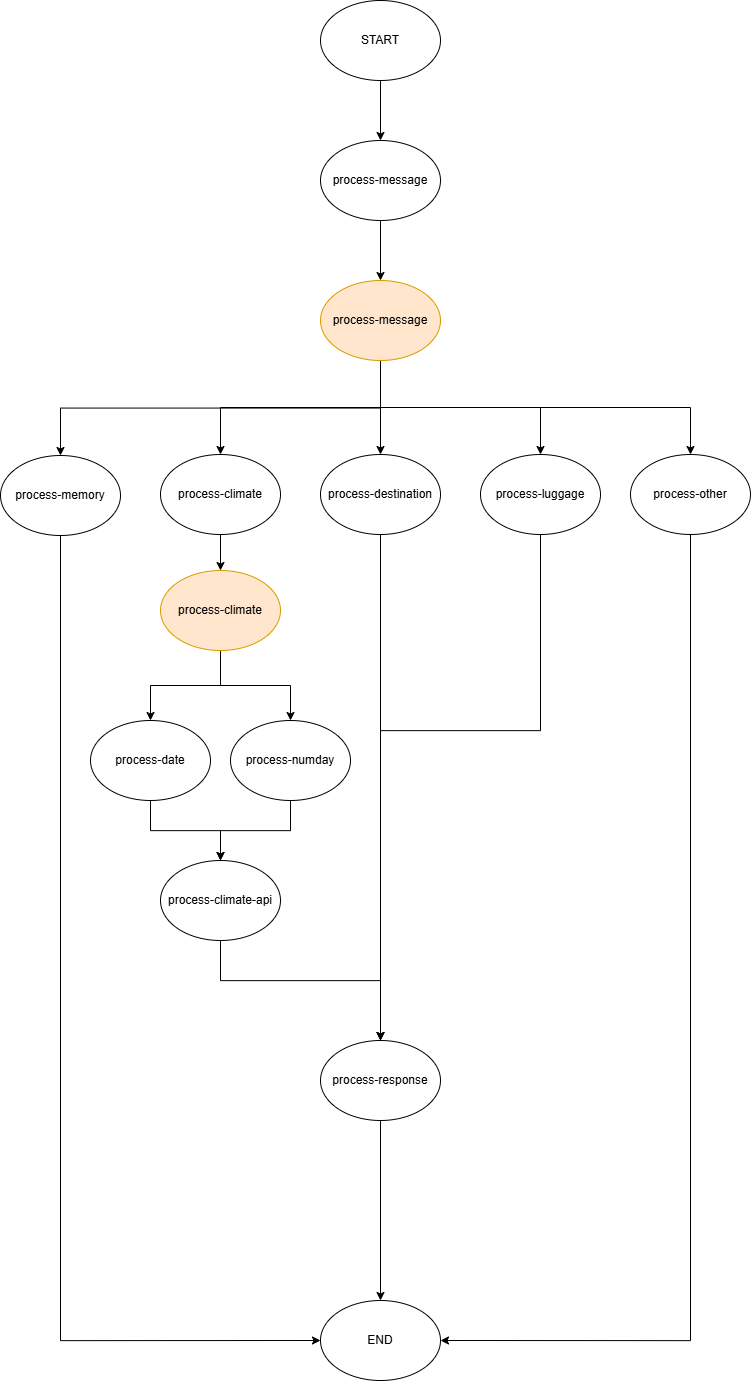

The diagram above was exported from draw.io. Its source (the exported page's mxGraphModel, read from the mxfile embedded in the PNG):
<mxGraphModel dx="2514" dy="1337" grid="1" gridSize="10" guides="1" tooltips="1" connect="1" arrows="1" fold="1" page="1" pageScale="1" pageWidth="827" pageHeight="1169" math="0" shadow="0">
  <root>
    <mxCell id="0" />
    <mxCell id="1" parent="0" />
    <mxCell id="iPzavtRYPWdWEMCNi1dX-12" style="edgeStyle=orthogonalEdgeStyle;rounded=0;orthogonalLoop=1;jettySize=auto;html=1;exitX=0.5;exitY=1;exitDx=0;exitDy=0;entryX=0.5;entryY=0;entryDx=0;entryDy=0;" parent="1" source="kfEJPlPHqW3ddpt3HD_f-1" target="iPzavtRYPWdWEMCNi1dX-10" edge="1">
      <mxGeometry relative="1" as="geometry" />
    </mxCell>
    <mxCell id="kfEJPlPHqW3ddpt3HD_f-1" value="START" style="ellipse;whiteSpace=wrap;html=1;" parent="1" vertex="1">
      <mxGeometry x="770" y="360" width="120" height="80" as="geometry" />
    </mxCell>
    <mxCell id="iPzavtRYPWdWEMCNi1dX-14" style="edgeStyle=orthogonalEdgeStyle;rounded=0;orthogonalLoop=1;jettySize=auto;html=1;exitX=0.5;exitY=1;exitDx=0;exitDy=0;entryX=0.5;entryY=0;entryDx=0;entryDy=0;" parent="1" source="iPzavtRYPWdWEMCNi1dX-10" target="iPzavtRYPWdWEMCNi1dX-13" edge="1">
      <mxGeometry relative="1" as="geometry" />
    </mxCell>
    <mxCell id="iPzavtRYPWdWEMCNi1dX-10" value="process-message" style="ellipse;whiteSpace=wrap;html=1;" parent="1" vertex="1">
      <mxGeometry x="770" y="500" width="120" height="80" as="geometry" />
    </mxCell>
    <mxCell id="iPzavtRYPWdWEMCNi1dX-16" style="edgeStyle=orthogonalEdgeStyle;rounded=0;orthogonalLoop=1;jettySize=auto;html=1;exitX=0.5;exitY=1;exitDx=0;exitDy=0;entryX=0.5;entryY=0;entryDx=0;entryDy=0;" parent="1" source="iPzavtRYPWdWEMCNi1dX-13" target="iPzavtRYPWdWEMCNi1dX-15" edge="1">
      <mxGeometry relative="1" as="geometry" />
    </mxCell>
    <mxCell id="iPzavtRYPWdWEMCNi1dX-20" style="edgeStyle=orthogonalEdgeStyle;rounded=0;orthogonalLoop=1;jettySize=auto;html=1;exitX=0.5;exitY=1;exitDx=0;exitDy=0;" parent="1" source="iPzavtRYPWdWEMCNi1dX-13" target="iPzavtRYPWdWEMCNi1dX-19" edge="1">
      <mxGeometry relative="1" as="geometry" />
    </mxCell>
    <mxCell id="iPzavtRYPWdWEMCNi1dX-24" style="edgeStyle=orthogonalEdgeStyle;rounded=0;orthogonalLoop=1;jettySize=auto;html=1;exitX=0.5;exitY=1;exitDx=0;exitDy=0;" parent="1" source="iPzavtRYPWdWEMCNi1dX-13" target="iPzavtRYPWdWEMCNi1dX-23" edge="1">
      <mxGeometry relative="1" as="geometry" />
    </mxCell>
    <mxCell id="vakY0hCXgiQtwtJbnAkr-5" style="edgeStyle=orthogonalEdgeStyle;rounded=0;orthogonalLoop=1;jettySize=auto;html=1;exitX=0.5;exitY=1;exitDx=0;exitDy=0;entryX=0.5;entryY=0;entryDx=0;entryDy=0;" edge="1" parent="1" source="iPzavtRYPWdWEMCNi1dX-13" target="vakY0hCXgiQtwtJbnAkr-1">
      <mxGeometry relative="1" as="geometry" />
    </mxCell>
    <mxCell id="vakY0hCXgiQtwtJbnAkr-19" style="edgeStyle=orthogonalEdgeStyle;rounded=0;orthogonalLoop=1;jettySize=auto;html=1;exitX=0.5;exitY=1;exitDx=0;exitDy=0;" edge="1" parent="1" source="iPzavtRYPWdWEMCNi1dX-13" target="vakY0hCXgiQtwtJbnAkr-18">
      <mxGeometry relative="1" as="geometry" />
    </mxCell>
    <mxCell id="iPzavtRYPWdWEMCNi1dX-13" value="process-message" style="ellipse;whiteSpace=wrap;html=1;fillColor=#ffe6cc;strokeColor=#d79b00;" parent="1" vertex="1">
      <mxGeometry x="770" y="640" width="120" height="80" as="geometry" />
    </mxCell>
    <mxCell id="iPzavtRYPWdWEMCNi1dX-17" style="edgeStyle=orthogonalEdgeStyle;rounded=0;orthogonalLoop=1;jettySize=auto;html=1;exitX=0.5;exitY=1;exitDx=0;exitDy=0;" parent="1" source="iPzavtRYPWdWEMCNi1dX-15" target="vakY0hCXgiQtwtJbnAkr-11" edge="1">
      <mxGeometry relative="1" as="geometry">
        <mxPoint x="829.9230769230769" y="1010" as="targetPoint" />
      </mxGeometry>
    </mxCell>
    <mxCell id="iPzavtRYPWdWEMCNi1dX-15" value="process-destination" style="ellipse;whiteSpace=wrap;html=1;" parent="1" vertex="1">
      <mxGeometry x="770" y="814" width="120" height="80" as="geometry" />
    </mxCell>
    <mxCell id="iPzavtRYPWdWEMCNi1dX-18" value="END" style="ellipse;whiteSpace=wrap;html=1;" parent="1" vertex="1">
      <mxGeometry x="770" y="1660" width="120" height="80" as="geometry" />
    </mxCell>
    <mxCell id="iPzavtRYPWdWEMCNi1dX-22" style="edgeStyle=orthogonalEdgeStyle;rounded=0;orthogonalLoop=1;jettySize=auto;html=1;exitX=0.5;exitY=1;exitDx=0;exitDy=0;" parent="1" source="iPzavtRYPWdWEMCNi1dX-19" target="vakY0hCXgiQtwtJbnAkr-11" edge="1">
      <mxGeometry relative="1" as="geometry">
        <Array as="points">
          <mxPoint x="990" y="1090" />
          <mxPoint x="830" y="1090" />
        </Array>
      </mxGeometry>
    </mxCell>
    <mxCell id="iPzavtRYPWdWEMCNi1dX-19" value="process-luggage" style="ellipse;whiteSpace=wrap;html=1;" parent="1" vertex="1">
      <mxGeometry x="930" y="814" width="120" height="80" as="geometry" />
    </mxCell>
    <mxCell id="iPzavtRYPWdWEMCNi1dX-27" style="edgeStyle=orthogonalEdgeStyle;rounded=0;orthogonalLoop=1;jettySize=auto;html=1;exitX=0.5;exitY=1;exitDx=0;exitDy=0;entryX=0.5;entryY=0;entryDx=0;entryDy=0;" parent="1" source="iPzavtRYPWdWEMCNi1dX-23" target="iPzavtRYPWdWEMCNi1dX-26" edge="1">
      <mxGeometry relative="1" as="geometry" />
    </mxCell>
    <mxCell id="iPzavtRYPWdWEMCNi1dX-23" value="process-climate" style="ellipse;whiteSpace=wrap;html=1;" parent="1" vertex="1">
      <mxGeometry x="610" y="814" width="120" height="80" as="geometry" />
    </mxCell>
    <mxCell id="iPzavtRYPWdWEMCNi1dX-34" style="edgeStyle=orthogonalEdgeStyle;rounded=0;orthogonalLoop=1;jettySize=auto;html=1;exitX=0.5;exitY=1;exitDx=0;exitDy=0;entryX=0.5;entryY=0;entryDx=0;entryDy=0;" parent="1" source="iPzavtRYPWdWEMCNi1dX-26" target="iPzavtRYPWdWEMCNi1dX-31" edge="1">
      <mxGeometry relative="1" as="geometry" />
    </mxCell>
    <mxCell id="iPzavtRYPWdWEMCNi1dX-35" style="edgeStyle=orthogonalEdgeStyle;rounded=0;orthogonalLoop=1;jettySize=auto;html=1;exitX=0.5;exitY=1;exitDx=0;exitDy=0;entryX=0.5;entryY=0;entryDx=0;entryDy=0;" parent="1" source="iPzavtRYPWdWEMCNi1dX-26" target="iPzavtRYPWdWEMCNi1dX-33" edge="1">
      <mxGeometry relative="1" as="geometry" />
    </mxCell>
    <mxCell id="iPzavtRYPWdWEMCNi1dX-26" value="process-climate" style="ellipse;whiteSpace=wrap;html=1;fillColor=#ffe6cc;strokeColor=#d79b00;" parent="1" vertex="1">
      <mxGeometry x="610" y="930" width="120" height="80" as="geometry" />
    </mxCell>
    <mxCell id="iPzavtRYPWdWEMCNi1dX-37" style="edgeStyle=orthogonalEdgeStyle;rounded=0;orthogonalLoop=1;jettySize=auto;html=1;exitX=0.5;exitY=1;exitDx=0;exitDy=0;entryX=0.5;entryY=0;entryDx=0;entryDy=0;" parent="1" source="iPzavtRYPWdWEMCNi1dX-31" target="iPzavtRYPWdWEMCNi1dX-36" edge="1">
      <mxGeometry relative="1" as="geometry" />
    </mxCell>
    <mxCell id="iPzavtRYPWdWEMCNi1dX-31" value="process-date" style="ellipse;whiteSpace=wrap;html=1;" parent="1" vertex="1">
      <mxGeometry x="540" y="1080" width="120" height="80" as="geometry" />
    </mxCell>
    <mxCell id="iPzavtRYPWdWEMCNi1dX-38" value="" style="edgeStyle=orthogonalEdgeStyle;rounded=0;orthogonalLoop=1;jettySize=auto;html=1;" parent="1" source="iPzavtRYPWdWEMCNi1dX-33" target="iPzavtRYPWdWEMCNi1dX-36" edge="1">
      <mxGeometry relative="1" as="geometry" />
    </mxCell>
    <mxCell id="iPzavtRYPWdWEMCNi1dX-33" value="process-numday" style="ellipse;whiteSpace=wrap;html=1;" parent="1" vertex="1">
      <mxGeometry x="680" y="1080" width="120" height="80" as="geometry" />
    </mxCell>
    <mxCell id="iPzavtRYPWdWEMCNi1dX-39" style="edgeStyle=orthogonalEdgeStyle;rounded=0;orthogonalLoop=1;jettySize=auto;html=1;exitX=0.5;exitY=1;exitDx=0;exitDy=0;" parent="1" source="iPzavtRYPWdWEMCNi1dX-36" target="vakY0hCXgiQtwtJbnAkr-11" edge="1">
      <mxGeometry relative="1" as="geometry">
        <Array as="points">
          <mxPoint x="670" y="1340" />
          <mxPoint x="830" y="1340" />
        </Array>
      </mxGeometry>
    </mxCell>
    <mxCell id="iPzavtRYPWdWEMCNi1dX-36" value="process-climate-api" style="ellipse;whiteSpace=wrap;html=1;" parent="1" vertex="1">
      <mxGeometry x="610" y="1220" width="120" height="80" as="geometry" />
    </mxCell>
    <mxCell id="vakY0hCXgiQtwtJbnAkr-6" style="edgeStyle=orthogonalEdgeStyle;rounded=0;orthogonalLoop=1;jettySize=auto;html=1;exitX=0.5;exitY=1;exitDx=0;exitDy=0;entryX=1;entryY=0.5;entryDx=0;entryDy=0;" edge="1" parent="1" source="vakY0hCXgiQtwtJbnAkr-1" target="iPzavtRYPWdWEMCNi1dX-18">
      <mxGeometry relative="1" as="geometry">
        <mxPoint x="890" y="1590" as="targetPoint" />
      </mxGeometry>
    </mxCell>
    <mxCell id="vakY0hCXgiQtwtJbnAkr-1" value="process-other" style="ellipse;whiteSpace=wrap;html=1;" vertex="1" parent="1">
      <mxGeometry x="1080" y="814" width="120" height="80" as="geometry" />
    </mxCell>
    <mxCell id="vakY0hCXgiQtwtJbnAkr-15" style="edgeStyle=orthogonalEdgeStyle;rounded=0;orthogonalLoop=1;jettySize=auto;html=1;exitX=0.5;exitY=1;exitDx=0;exitDy=0;entryX=0.5;entryY=0;entryDx=0;entryDy=0;" edge="1" parent="1" source="vakY0hCXgiQtwtJbnAkr-11" target="iPzavtRYPWdWEMCNi1dX-18">
      <mxGeometry relative="1" as="geometry" />
    </mxCell>
    <mxCell id="vakY0hCXgiQtwtJbnAkr-11" value="process-response" style="ellipse;whiteSpace=wrap;html=1;" vertex="1" parent="1">
      <mxGeometry x="770" y="1400" width="120" height="80" as="geometry" />
    </mxCell>
    <mxCell id="vakY0hCXgiQtwtJbnAkr-20" style="edgeStyle=orthogonalEdgeStyle;rounded=0;orthogonalLoop=1;jettySize=auto;html=1;exitX=0.5;exitY=1;exitDx=0;exitDy=0;entryX=0;entryY=0.5;entryDx=0;entryDy=0;" edge="1" parent="1" source="vakY0hCXgiQtwtJbnAkr-18" target="iPzavtRYPWdWEMCNi1dX-18">
      <mxGeometry relative="1" as="geometry" />
    </mxCell>
    <mxCell id="vakY0hCXgiQtwtJbnAkr-18" value="process-memory" style="ellipse;whiteSpace=wrap;html=1;" vertex="1" parent="1">
      <mxGeometry x="450" y="815" width="120" height="80" as="geometry" />
    </mxCell>
  </root>
</mxGraphModel>